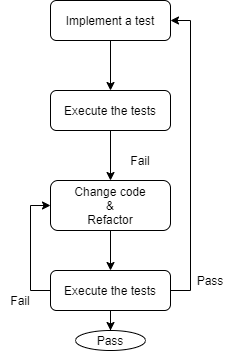

The diagram above was exported from draw.io. Its source (the exported page's mxGraphModel, read from the mxfile embedded in the PNG):
<mxGraphModel dx="782" dy="738" grid="1" gridSize="10" guides="1" tooltips="1" connect="1" arrows="1" fold="1" page="1" pageScale="1" pageWidth="827" pageHeight="1169" math="0" shadow="0">
  <root>
    <mxCell id="0" />
    <mxCell id="1" parent="0" />
    <mxCell id="2" style="edgeStyle=orthogonalEdgeStyle;rounded=0;orthogonalLoop=1;jettySize=auto;html=1;entryX=0.5;entryY=0;entryDx=0;entryDy=0;" edge="1" source="3" target="7" parent="1">
      <mxGeometry relative="1" as="geometry" />
    </mxCell>
    <mxCell id="3" value="Implement a test" style="rounded=1;whiteSpace=wrap;html=1;fontSize=12;glass=0;strokeWidth=1;shadow=0;" vertex="1" parent="1">
      <mxGeometry x="160" y="80" width="120" height="40" as="geometry" />
    </mxCell>
    <mxCell id="4" value="" style="edgeStyle=orthogonalEdgeStyle;rounded=0;orthogonalLoop=1;jettySize=auto;html=1;" edge="1" source="5" target="11" parent="1">
      <mxGeometry relative="1" as="geometry" />
    </mxCell>
    <mxCell id="5" value="&lt;span style=&quot;font-family: &amp;#34;helvetica&amp;#34;&quot;&gt;Change code&lt;/span&gt;&lt;br style=&quot;font-family: &amp;#34;helvetica&amp;#34;&quot;&gt;&lt;span style=&quot;font-family: &amp;#34;helvetica&amp;#34;&quot;&gt;&amp;amp;&lt;/span&gt;&lt;br style=&quot;font-family: &amp;#34;helvetica&amp;#34;&quot;&gt;&lt;span style=&quot;font-family: &amp;#34;helvetica&amp;#34;&quot;&gt;Refactor&lt;/span&gt;" style="rounded=1;whiteSpace=wrap;html=1;fontSize=12;glass=0;strokeWidth=1;shadow=0;" vertex="1" parent="1">
      <mxGeometry x="160" y="260" width="120" height="50" as="geometry" />
    </mxCell>
    <mxCell id="6" value="" style="edgeStyle=orthogonalEdgeStyle;rounded=0;orthogonalLoop=1;jettySize=auto;html=1;" edge="1" source="7" target="5" parent="1">
      <mxGeometry relative="1" as="geometry" />
    </mxCell>
    <mxCell id="7" value="Execute the tests" style="rounded=1;whiteSpace=wrap;html=1;fontSize=12;glass=0;strokeWidth=1;shadow=0;" vertex="1" parent="1">
      <mxGeometry x="160" y="170" width="120" height="40" as="geometry" />
    </mxCell>
    <mxCell id="8" value="" style="edgeStyle=orthogonalEdgeStyle;rounded=0;orthogonalLoop=1;jettySize=auto;html=1;" edge="1" source="11" target="12" parent="1">
      <mxGeometry relative="1" as="geometry" />
    </mxCell>
    <mxCell id="9" style="edgeStyle=orthogonalEdgeStyle;rounded=0;orthogonalLoop=1;jettySize=auto;html=1;entryX=1;entryY=0.5;entryDx=0;entryDy=0;" edge="1" source="11" target="3" parent="1">
      <mxGeometry relative="1" as="geometry">
        <Array as="points">
          <mxPoint x="300" y="370" />
          <mxPoint x="300" y="100" />
        </Array>
      </mxGeometry>
    </mxCell>
    <mxCell id="10" style="edgeStyle=orthogonalEdgeStyle;rounded=0;orthogonalLoop=1;jettySize=auto;html=1;entryX=0;entryY=0.5;entryDx=0;entryDy=0;" edge="1" source="11" target="5" parent="1">
      <mxGeometry relative="1" as="geometry">
        <Array as="points">
          <mxPoint x="140" y="370" />
          <mxPoint x="140" y="285" />
        </Array>
      </mxGeometry>
    </mxCell>
    <mxCell id="11" value="Execute the tests" style="rounded=1;whiteSpace=wrap;html=1;fontSize=12;glass=0;strokeWidth=1;shadow=0;" vertex="1" parent="1">
      <mxGeometry x="160" y="350" width="120" height="40" as="geometry" />
    </mxCell>
    <mxCell id="12" value="Pass" style="ellipse;whiteSpace=wrap;html=1;rounded=1;shadow=0;strokeWidth=1;glass=0;" vertex="1" parent="1">
      <mxGeometry x="185" y="410" width="70" height="20" as="geometry" />
    </mxCell>
    <mxCell id="13" value="Pass" style="text;html=1;strokeColor=none;fillColor=none;align=center;verticalAlign=middle;whiteSpace=wrap;rounded=0;" vertex="1" parent="1">
      <mxGeometry x="300" y="350" width="40" height="20" as="geometry" />
    </mxCell>
    <mxCell id="14" value="Fail" style="text;html=1;strokeColor=none;fillColor=none;align=center;verticalAlign=middle;whiteSpace=wrap;rounded=0;" vertex="1" parent="1">
      <mxGeometry x="110" y="370" width="40" height="20" as="geometry" />
    </mxCell>
    <mxCell id="15" value="Fail" style="text;html=1;strokeColor=none;fillColor=none;align=center;verticalAlign=middle;whiteSpace=wrap;rounded=0;" vertex="1" parent="1">
      <mxGeometry x="230" y="230" width="40" height="20" as="geometry" />
    </mxCell>
  </root>
</mxGraphModel>